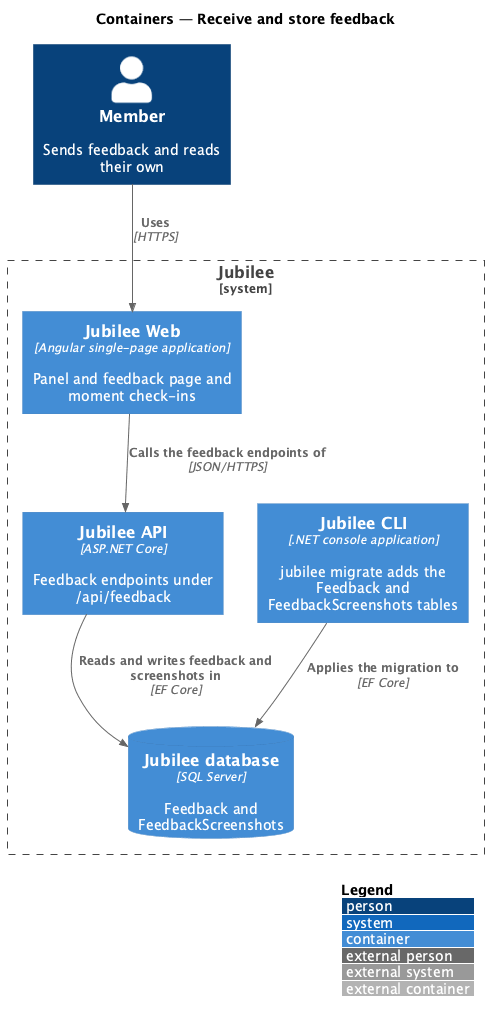

The diagram above was rendered by PlantUML. Its source (embedded in the PNG):
@startuml
!include <C4/C4_Container>
LAYOUT_WITH_LEGEND()
title Containers — Receive and store feedback

Person(member, "Member", "Sends feedback and reads their own")
System_Boundary(jubilee, "Jubilee") {
  Container(web, "Jubilee Web", "Angular single-page application", "Panel and feedback page and moment check-ins")
  Container(api, "Jubilee API", "ASP.NET Core", "Feedback endpoints under /api/feedback")
  Container(cli, "Jubilee CLI", ".NET console application", "jubilee migrate adds the Feedback and FeedbackScreenshots tables")
  ContainerDb(db, "Jubilee database", "SQL Server", "Feedback and FeedbackScreenshots")
}
Rel(member, web, "Uses", "HTTPS")
Rel(web, api, "Calls the feedback endpoints of", "JSON/HTTPS")
Rel(api, db, "Reads and writes feedback and screenshots in", "EF Core")
Rel(cli, db, "Applies the migration to", "EF Core")
@enduml